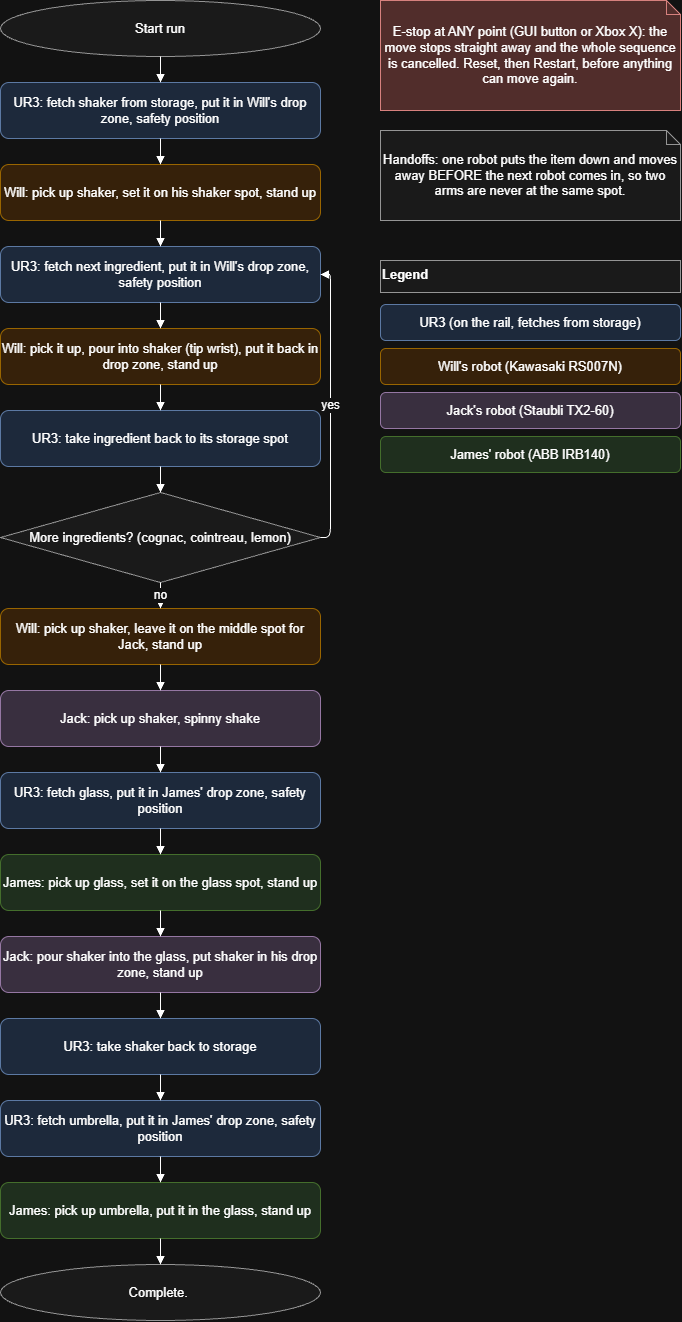

The diagram above was exported from draw.io. Its source (the exported page's mxGraphModel, read from the mxfile embedded in the PNG):
<mxGraphModel dx="3622" dy="1362" grid="1" gridSize="10" guides="1" tooltips="1" connect="1" arrows="1" fold="1" page="1" pageScale="1" pageWidth="1000" pageHeight="1800" math="0" shadow="0">
  <root>
    <mxCell id="0" />
    <mxCell id="1" parent="0" />
    <mxCell id="n3" parent="1" style="ellipse;whiteSpace=wrap;html=1;fillColor=#f5f5f5;strokeColor=#666666;fontSize=13;" value="Start run" vertex="1">
      <mxGeometry height="56" width="320" x="240" y="20" as="geometry" />
    </mxCell>
    <mxCell id="n4" parent="1" style="rounded=1;whiteSpace=wrap;html=1;fillColor=#dae8fc;strokeColor=#6c8ebf;fontSize=13;" value="UR3: fetch shaker from storage, put it in Will's drop zone, safety position" vertex="1">
      <mxGeometry height="56" width="320" x="240" y="102" as="geometry" />
    </mxCell>
    <mxCell id="n5" parent="1" style="rounded=1;whiteSpace=wrap;html=1;fillColor=#ffe6cc;strokeColor=#d79b00;fontSize=13;" value="Will: pick up shaker, set it on his shaker spot, stand up" vertex="1">
      <mxGeometry height="56" width="320" x="240" y="184" as="geometry" />
    </mxCell>
    <mxCell id="n6" parent="1" style="rounded=1;whiteSpace=wrap;html=1;fillColor=#dae8fc;strokeColor=#6c8ebf;fontSize=13;" value="UR3: fetch next ingredient, put it in Will's drop zone, safety position" vertex="1">
      <mxGeometry height="56" width="320" x="240" y="266" as="geometry" />
    </mxCell>
    <mxCell id="n7" parent="1" style="rounded=1;whiteSpace=wrap;html=1;fillColor=#ffe6cc;strokeColor=#d79b00;fontSize=13;" value="Will: pick it up, pour into shaker (tip wrist), put it back in drop zone, stand up" vertex="1">
      <mxGeometry height="56" width="320" x="240" y="348" as="geometry" />
    </mxCell>
    <mxCell id="n8" parent="1" style="rounded=1;whiteSpace=wrap;html=1;fillColor=#dae8fc;strokeColor=#6c8ebf;fontSize=13;" value="UR3: take ingredient back to its storage spot" vertex="1">
      <mxGeometry height="56" width="320" x="240" y="430" as="geometry" />
    </mxCell>
    <mxCell id="n9" parent="1" style="rhombus;whiteSpace=wrap;html=1;fillColor=#f5f5f5;strokeColor=#666666;fontSize=13;" value="More ingredients? (cognac, cointreau, lemon)" vertex="1">
      <mxGeometry height="90" width="320" x="240" y="512" as="geometry" />
    </mxCell>
    <mxCell id="n10" parent="1" style="rounded=1;whiteSpace=wrap;html=1;fillColor=#ffe6cc;strokeColor=#d79b00;fontSize=13;" value="Will: pick up shaker, leave it on the middle spot for Jack, stand up" vertex="1">
      <mxGeometry height="56" width="320" x="240" y="628" as="geometry" />
    </mxCell>
    <mxCell id="n11" parent="1" style="rounded=1;whiteSpace=wrap;html=1;fillColor=#e1d5e7;strokeColor=#9673a6;fontSize=13;" value="Jack: pick up shaker, spinny shake" vertex="1">
      <mxGeometry height="56" width="320" x="240" y="710" as="geometry" />
    </mxCell>
    <mxCell id="n12" parent="1" style="rounded=1;whiteSpace=wrap;html=1;fillColor=#dae8fc;strokeColor=#6c8ebf;fontSize=13;" value="UR3: fetch glass, put it in James' drop zone, safety position" vertex="1">
      <mxGeometry height="56" width="320" x="240" y="792" as="geometry" />
    </mxCell>
    <mxCell id="n13" parent="1" style="rounded=1;whiteSpace=wrap;html=1;fillColor=#d5e8d4;strokeColor=#82b366;fontSize=13;" value="James: pick up glass, set it on the glass spot, stand up" vertex="1">
      <mxGeometry height="56" width="320" x="240" y="874" as="geometry" />
    </mxCell>
    <mxCell id="n14" parent="1" style="rounded=1;whiteSpace=wrap;html=1;fillColor=#e1d5e7;strokeColor=#9673a6;fontSize=13;" value="Jack: pour shaker into the glass, put shaker in his drop zone, stand up" vertex="1">
      <mxGeometry height="56" width="320" x="240" y="956" as="geometry" />
    </mxCell>
    <mxCell id="n15" parent="1" style="rounded=1;whiteSpace=wrap;html=1;fillColor=#dae8fc;strokeColor=#6c8ebf;fontSize=13;" value="UR3: take shaker back to storage" vertex="1">
      <mxGeometry height="56" width="320" x="240" y="1038" as="geometry" />
    </mxCell>
    <mxCell id="n16" parent="1" style="rounded=1;whiteSpace=wrap;html=1;fillColor=#dae8fc;strokeColor=#6c8ebf;fontSize=13;" value="UR3: fetch umbrella, put it in James' drop zone, safety position" vertex="1">
      <mxGeometry height="56" width="320" x="240" y="1120" as="geometry" />
    </mxCell>
    <mxCell id="n17" parent="1" style="rounded=1;whiteSpace=wrap;html=1;fillColor=#d5e8d4;strokeColor=#82b366;fontSize=13;" value="James: pick up umbrella, put it in the glass, stand up" vertex="1">
      <mxGeometry height="56" width="320" x="240" y="1202" as="geometry" />
    </mxCell>
    <mxCell id="n18" parent="1" style="ellipse;whiteSpace=wrap;html=1;fillColor=#f5f5f5;strokeColor=#666666;fontSize=13;" value="Complete.&amp;nbsp;" vertex="1">
      <mxGeometry height="56" width="320" x="240" y="1284" as="geometry" />
    </mxCell>
    <mxCell id="n19" edge="1" parent="1" source="n3" style="edgeStyle=orthogonalEdgeStyle;rounded=1;html=1;endArrow=block;fontSize=12;" target="n4" value="">
      <mxGeometry relative="1" as="geometry" />
    </mxCell>
    <mxCell id="n20" edge="1" parent="1" source="n4" style="edgeStyle=orthogonalEdgeStyle;rounded=1;html=1;endArrow=block;fontSize=12;" target="n5" value="">
      <mxGeometry relative="1" as="geometry" />
    </mxCell>
    <mxCell id="n21" edge="1" parent="1" source="n5" style="edgeStyle=orthogonalEdgeStyle;rounded=1;html=1;endArrow=block;fontSize=12;" target="n6" value="">
      <mxGeometry relative="1" as="geometry" />
    </mxCell>
    <mxCell id="n22" edge="1" parent="1" source="n6" style="edgeStyle=orthogonalEdgeStyle;rounded=1;html=1;endArrow=block;fontSize=12;" target="n7" value="">
      <mxGeometry relative="1" as="geometry" />
    </mxCell>
    <mxCell id="n23" edge="1" parent="1" source="n7" style="edgeStyle=orthogonalEdgeStyle;rounded=1;html=1;endArrow=block;fontSize=12;" target="n8" value="">
      <mxGeometry relative="1" as="geometry" />
    </mxCell>
    <mxCell id="n24" edge="1" parent="1" source="n8" style="edgeStyle=orthogonalEdgeStyle;rounded=1;html=1;endArrow=block;fontSize=12;" target="n9" value="">
      <mxGeometry relative="1" as="geometry" />
    </mxCell>
    <mxCell id="n25" edge="1" parent="1" source="n9" style="edgeStyle=orthogonalEdgeStyle;rounded=1;html=1;endArrow=block;fontSize=12;" target="n10" value="no">
      <mxGeometry relative="1" as="geometry" />
    </mxCell>
    <mxCell id="n26" edge="1" parent="1" source="n10" style="edgeStyle=orthogonalEdgeStyle;rounded=1;html=1;endArrow=block;fontSize=12;" target="n11" value="">
      <mxGeometry relative="1" as="geometry" />
    </mxCell>
    <mxCell id="n27" edge="1" parent="1" source="n11" style="edgeStyle=orthogonalEdgeStyle;rounded=1;html=1;endArrow=block;fontSize=12;" target="n12" value="">
      <mxGeometry relative="1" as="geometry" />
    </mxCell>
    <mxCell id="n28" edge="1" parent="1" source="n12" style="edgeStyle=orthogonalEdgeStyle;rounded=1;html=1;endArrow=block;fontSize=12;" target="n13" value="">
      <mxGeometry relative="1" as="geometry" />
    </mxCell>
    <mxCell id="n29" edge="1" parent="1" source="n13" style="edgeStyle=orthogonalEdgeStyle;rounded=1;html=1;endArrow=block;fontSize=12;" target="n14" value="">
      <mxGeometry relative="1" as="geometry" />
    </mxCell>
    <mxCell id="n30" edge="1" parent="1" source="n14" style="edgeStyle=orthogonalEdgeStyle;rounded=1;html=1;endArrow=block;fontSize=12;" target="n15" value="">
      <mxGeometry relative="1" as="geometry" />
    </mxCell>
    <mxCell id="n31" edge="1" parent="1" source="n15" style="edgeStyle=orthogonalEdgeStyle;rounded=1;html=1;endArrow=block;fontSize=12;" target="n16" value="">
      <mxGeometry relative="1" as="geometry" />
    </mxCell>
    <mxCell id="n32" edge="1" parent="1" source="n16" style="edgeStyle=orthogonalEdgeStyle;rounded=1;html=1;endArrow=block;fontSize=12;" target="n17" value="">
      <mxGeometry relative="1" as="geometry" />
    </mxCell>
    <mxCell id="n33" edge="1" parent="1" source="n17" style="edgeStyle=orthogonalEdgeStyle;rounded=1;html=1;endArrow=block;fontSize=12;" target="n18" value="">
      <mxGeometry relative="1" as="geometry" />
    </mxCell>
    <mxCell id="n34" edge="1" parent="1" source="n9" style="edgeStyle=orthogonalEdgeStyle;rounded=1;html=1;endArrow=block;exitX=1;exitY=0.5;entryX=1;entryY=0.5;fontSize=12;" target="n6" value="yes">
      <mxGeometry relative="1" as="geometry" />
    </mxCell>
    <mxCell id="n35" parent="1" style="shape=note;whiteSpace=wrap;html=1;size=14;fillColor=#f8cecc;strokeColor=#b85450;fontSize=13;" value="E-stop at ANY point (GUI button or Xbox X): the move stops straight away and the whole sequence is cancelled. Reset, then Restart, before anything can move again." vertex="1">
      <mxGeometry height="110" width="300" x="620" y="20" as="geometry" />
    </mxCell>
    <mxCell id="n36" parent="1" style="shape=note;whiteSpace=wrap;html=1;size=14;fillColor=#f5f5f5;strokeColor=#666666;fontSize=13;" value="Handoffs: one robot puts the item down and moves away BEFORE the next robot comes in, so two arms are never at the same spot." vertex="1">
      <mxGeometry height="90" width="300" x="620" y="150" as="geometry" />
    </mxCell>
    <mxCell id="n37" parent="1" style="text;html=1;fontStyle=1;align=left;fillColor=#f5f5f5;strokeColor=#666666;fontSize=13;" value="Legend" vertex="1">
      <mxGeometry height="32" width="300" x="620" y="280" as="geometry" />
    </mxCell>
    <mxCell id="n38" parent="1" style="rounded=1;whiteSpace=wrap;html=1;fillColor=#dae8fc;strokeColor=#6c8ebf;fontSize=13;" value="UR3 (on the rail, fetches from storage)" vertex="1">
      <mxGeometry height="36" width="300" x="620" y="324" as="geometry" />
    </mxCell>
    <mxCell id="n39" parent="1" style="rounded=1;whiteSpace=wrap;html=1;fillColor=#ffe6cc;strokeColor=#d79b00;fontSize=13;" value="Will's robot (Kawasaki RS007N)" vertex="1">
      <mxGeometry height="36" width="300" x="620" y="368" as="geometry" />
    </mxCell>
    <mxCell id="n40" parent="1" style="rounded=1;whiteSpace=wrap;html=1;fillColor=#e1d5e7;strokeColor=#9673a6;fontSize=13;" value="Jack's robot (Staubli TX2-60)" vertex="1">
      <mxGeometry height="36" width="300" x="620" y="412" as="geometry" />
    </mxCell>
    <mxCell id="n41" parent="1" style="rounded=1;whiteSpace=wrap;html=1;fillColor=#d5e8d4;strokeColor=#82b366;fontSize=13;" value="James' robot (ABB IRB140)" vertex="1">
      <mxGeometry height="36" width="300" x="620" y="456" as="geometry" />
    </mxCell>
  </root>
</mxGraphModel>